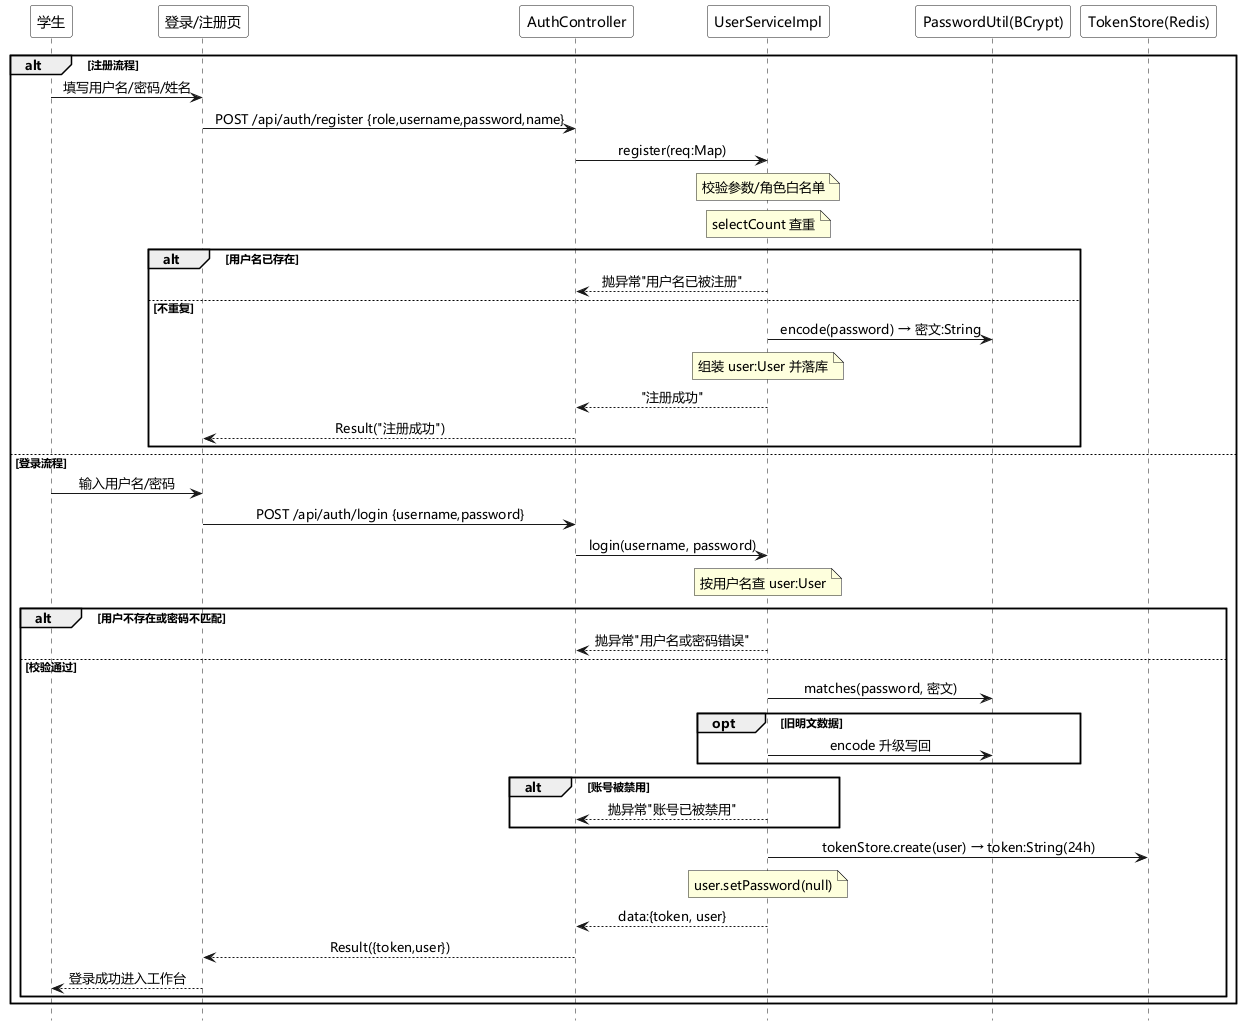

The diagram above was rendered by PlantUML. Its source (embedded in the PNG):
@startuml 学生注册登录时序图
skinparam defaultFontName "Microsoft YaHei"
hide footbox
<style>
participant {
  FontColor white
  BorderColor white
  BackgroundColor white
}
sequenceDiagram {
  FontColor black
}
</style>
skinparam sequenceMessageAlign center
participant "学生" as stu
participant "登录/注册页" as web
participant "AuthController" as auth
participant "UserServiceImpl" as svc
participant "PasswordUtil(BCrypt)" as bc
participant "TokenStore(Redis)" as redis
alt 注册流程
  stu -> web : 填写用户名/密码/姓名
  web -> auth : POST /api/auth/register {role,username,password,name}
  auth -> svc : register(req:Map)
  note over svc
    校验参数/角色白名单
  end note
  note over svc
    selectCount 查重
  end note
  alt 用户名已存在
    svc --> auth : 抛异常"用户名已被注册"
  else 不重复
    svc -> bc : encode(password) → 密文:String
    note over svc
      组装 user:User 并落库
    end note
    svc --> auth : "注册成功"
    auth --> web : Result("注册成功")
  end
else 登录流程
  stu -> web : 输入用户名/密码
  web -> auth : POST /api/auth/login {username,password}
  auth -> svc : login(username, password)
  note over svc
    按用户名查 user:User
  end note
  alt 用户不存在或密码不匹配
    svc --> auth : 抛异常"用户名或密码错误"
  else 校验通过
    svc -> bc : matches(password, 密文)
    opt 旧明文数据
      svc -> bc : encode 升级写回
    end
    alt 账号被禁用
      svc --> auth : 抛异常"账号已被禁用"
    end
    svc -> redis : tokenStore.create(user) → token:String(24h)
    note over svc
      user.setPassword(null)
    end note
    svc --> auth : data:{token, user}
    auth --> web : Result({token,user})
    web --> stu : 登录成功进入工作台
  end
end

@enduml